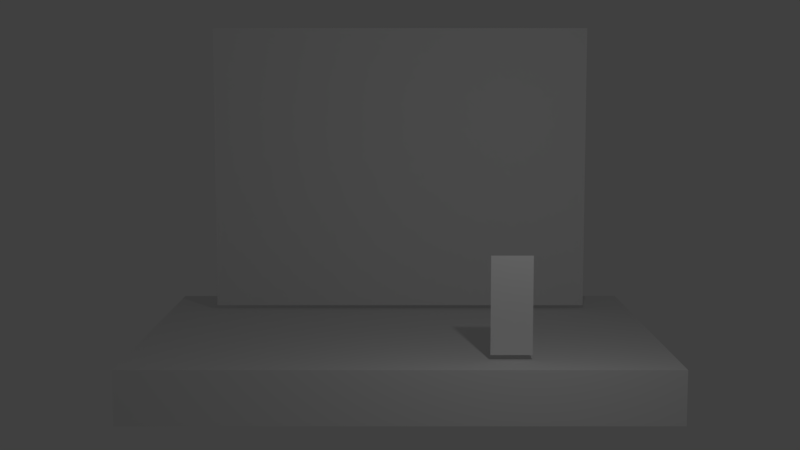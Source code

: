 # Source: in-mortem-resolume.blend  (saved by Blender 2.79.0; exported with 4.5.12 LTS)
import bpy
from mathutils import Matrix  # noqa: F401  (used for matrix-valued properties, if any)

bpy.ops.wm.read_factory_settings(use_empty=True)
scene = bpy.context.scene
scene.name = 'Scene'

# ---- collections
col_collection_1 = bpy.data.collections.new('Collection 1'); scene.collection.children.link(col_collection_1)

# ---- world
world_world = bpy.data.worlds.new('World'); scene.world = world_world
world_world.color = (0.05088, 0.05088, 0.05088)
world_world.use_sun_shadow = False
world_world.sun_shadow_jitter_overblur = 0.0
world_world.cycles.sampling_method = 'MANUAL'

# ---- cameras
cam_camera = bpy.data.cameras.new('Camera')
cam_camera.clip_end = 100.0
cam_camera.sensor_width = 32.0
cam_camera.sensor_height = 18.0
cam_camera.ortho_scale = 7.314
cam_camera.dof.focus_distance = 0.0
cam_camera.dof.aperture_fstop = 128.0

# ---- lights
light_lamp = bpy.data.lights.new('Lamp', 'POINT')
light_lamp.transmission_factor = 0.0
light_lamp.cutoff_distance = 30.0
light_lamp.energy = 100.0
light_lamp.shadow_buffer_clip_start = 1.001
light_lamp.shadow_soft_size = 0.1
light_lamp.shadow_maximum_resolution = 0.006
light_lamp.use_absolute_resolution = True

# ---- meshes
me_plane_001 = bpy.data.meshes.new('Plane.001')
me_plane_001.from_pydata([(-1.0, -1.0, 0.0), (1.0, -1.0, 0.0), (-1.0, 1.0, 0.0), (1.0, 1.0, 0.0)], [], [(0, 1, 3, 2)])
_uv = me_plane_001.uv_layers.new(name='UVMap')
_uv.uv.foreach_set('vector', [0.0, 2.086e-07, 1.0, 0.0, 1.0, 1.0, 2.086e-07, 1.0])
me_plane_001.use_remesh_preserve_volume = False
me_plane_001.use_remesh_preserve_attributes = False
me_plane_001.use_mirror_vertex_groups = False
me_plane_001.update()
me_plane = bpy.data.meshes.new('Plane')
me_plane.from_pydata([(-7.5, -7.5, 0.0), (7.5, -7.5, 0.0), (-7.5, 7.5, 0.0), (7.5, 7.5, 0.0)], [], [(0, 1, 3, 2)])
_uv = me_plane.uv_layers.new(name='UVMap')
_uv.uv.foreach_set('vector', [0.0, 0.0, 1.0, 0.0, 1.0, 1.0, 0.0, 1.0])
me_plane.use_remesh_preserve_volume = False
me_plane.use_remesh_preserve_attributes = False
me_plane.use_mirror_vertex_groups = False
me_plane.update()
me_cube_001 = bpy.data.meshes.new('Cube.001')
me_cube_001.from_pydata([(-1.0, -1.0, -1.0), (-1.0, -1.0, 1.0), (-1.0, 1.0, -1.0), (-1.0, 1.0, 1.0), (1.0, -1.0, -1.0), (1.0, -1.0, 1.0), (1.0, 1.0, -1.0), (1.0, 1.0, 1.0)], [], [(0, 1, 3, 2), (2, 3, 7, 6), (6, 7, 5, 4), (4, 5, 1, 0), (2, 6, 4, 0), (7, 3, 1, 5)])
me_cube_001.use_remesh_preserve_volume = False
me_cube_001.use_remesh_preserve_attributes = False
me_cube_001.use_mirror_vertex_groups = False
me_cube_001.update()

# ---- objects
ob_cam_track = bpy.data.objects.new('cam_track', None)
ob_camera = bpy.data.objects.new('Camera', cam_camera)
ob_standin = bpy.data.objects.new('standin', me_plane_001)
ob_cyclo = bpy.data.objects.new('cyclo', me_plane)
ob_stage = bpy.data.objects.new('stage', me_cube_001)
ob_lamp = bpy.data.objects.new('Lamp', light_lamp)

# ---- transforms, parenting, visibility, modifiers, constraints
ob_cam_track.location = (0.0, 0.0, 3.1)
ob_cam_track.empty_image_offset = (0.0, 0.0)
ob_cam_track.hide_viewport = True
ob_cam_track.lineart.crease_threshold = 0.0
ob_camera.location = (0.0, -25.0, 6.0)
ob_camera.lock_rotations_4d = False
ob_camera.empty_display_type = 'ARROWS'
ob_camera.color = (0.0, 0.0, 0.0, 0.0)
ob_camera.display_type = 'WIRE'
ob_camera.lineart.crease_threshold = 0.0
_c = ob_camera.constraints.new('TRACK_TO'); _c.name = 'Track To'
_c.target = ob_cam_track
ob_standin.location = (2.0, -3.0, 2.0)
ob_standin.rotation_euler = (1.571, -0.0, 0.0)
ob_standin.scale = (0.3793, 0.9, 1.0)
ob_standin.lineart.crease_threshold = 0.0
ob_cyclo.location = (0.0, 2.0, 4.1)
ob_cyclo.rotation_euler = (1.571, 0.0, 0.0)
ob_cyclo.scale = (0.5333, 0.4, 1.0)
ob_cyclo.lineart.crease_threshold = 0.0
ob_stage.location = (0.0, 0.0, 0.5)
ob_stage.scale = (5.0, 3.75, 0.5)
ob_stage.lineart.crease_threshold = 0.0
ob_lamp.location = (2.359, -7.11, 5.433)
ob_lamp.rotation_euler = (0.6503, 0.05522, 1.866)
ob_lamp.lock_rotations_4d = False
ob_lamp.empty_display_type = 'ARROWS'
ob_lamp.color = (0.0, 0.0, 0.0, 0.0)
ob_lamp.hide_viewport = True
ob_lamp.lineart.crease_threshold = 0.0

# ---- collection membership
col_collection_1.objects.link(ob_cam_track)
col_collection_1.objects.link(ob_camera)
col_collection_1.objects.link(ob_standin)
col_collection_1.objects.link(ob_cyclo)
col_collection_1.objects.link(ob_stage)
col_collection_1.objects.link(ob_lamp)

# ---- scene / render settings (as saved in the file)
scene.camera = ob_camera
scene.frame_start = 1; scene.frame_end = 250; scene.frame_set(1)
scene.render.engine = 'BLENDER_EEVEE_NEXT'
scene.render.dither_intensity = 0.0
scene.cycles.use_denoising = False
scene.cycles.samples = 128
scene.cycles.sampling_pattern = 'TABULATED_SOBOL'
scene.cycles.use_adaptive_sampling = False
scene.cycles.use_light_tree = False
scene.cycles.blur_glossy = 0.0
scene.cycles.sample_clamp_indirect = 0.0
scene.view_settings.view_transform = 'Standard'
bpy.context.view_layer.update()
